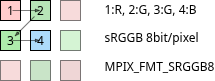

The diagram above was exported from draw.io. Its source (the exported page's mxGraphModel, read from the mxfile embedded in the PNG):
<mxGraphModel dx="405" dy="229" grid="1" gridSize="10" guides="1" tooltips="1" connect="1" arrows="1" fold="1" page="1" pageScale="1" pageWidth="850" pageHeight="1100" math="0" shadow="0">
  <root>
    <mxCell id="0" />
    <mxCell id="1" parent="0" />
    <mxCell id="2mhHJQAt0Xc-ntE4cOjw-12" value="1" style="whiteSpace=wrap;html=1;aspect=fixed;container=0;fillColor=light-dark(#FFCCCC,#EDEDED);" parent="1" vertex="1">
      <mxGeometry x="298" y="110" width="20" height="20" as="geometry" />
    </mxCell>
    <mxCell id="2mhHJQAt0Xc-ntE4cOjw-13" value="2" style="whiteSpace=wrap;html=1;aspect=fixed;fillColor=light-dark(#B7E5B7,#EDEDED);container=0;" parent="1" vertex="1">
      <mxGeometry x="328" y="110" width="20" height="20" as="geometry" />
    </mxCell>
    <mxCell id="2mhHJQAt0Xc-ntE4cOjw-14" value="" style="whiteSpace=wrap;html=1;aspect=fixed;fillColor=light-dark(#F1B9B9,#F1D2D2);container=0;opacity=50;" parent="1" vertex="1">
      <mxGeometry x="358" y="110" width="20" height="20" as="geometry" />
    </mxCell>
    <mxCell id="2mhHJQAt0Xc-ntE4cOjw-68" value="3" style="whiteSpace=wrap;html=1;aspect=fixed;fillColor=light-dark(#AEEBAB,#EDEDED);container=0;direction=south;" parent="1" vertex="1">
      <mxGeometry x="298" y="140" width="20" height="20" as="geometry" />
    </mxCell>
    <mxCell id="2mhHJQAt0Xc-ntE4cOjw-69" value="4" style="whiteSpace=wrap;html=1;aspect=fixed;fillColor=light-dark(#ADDBFB,#EDEDED);container=0;" parent="1" vertex="1">
      <mxGeometry x="328" y="140" width="20" height="20" as="geometry" />
    </mxCell>
    <mxCell id="2mhHJQAt0Xc-ntE4cOjw-70" value="" style="whiteSpace=wrap;html=1;aspect=fixed;fillColor=light-dark(#AEEBAB,#EDEDED);container=0;opacity=50;" parent="1" vertex="1">
      <mxGeometry x="358" y="140" width="20" height="20" as="geometry" />
    </mxCell>
    <mxCell id="2mhHJQAt0Xc-ntE4cOjw-76" value="" style="whiteSpace=wrap;html=1;aspect=fixed;fillColor=light-dark(#F1B9B9,#F1D2D2);container=0;opacity=50;" parent="1" vertex="1">
      <mxGeometry x="298" y="170" width="20" height="20" as="geometry" />
    </mxCell>
    <mxCell id="2mhHJQAt0Xc-ntE4cOjw-77" value="" style="whiteSpace=wrap;html=1;aspect=fixed;fillColor=light-dark(#96CB94,#85C189);container=0;opacity=50;" parent="1" vertex="1">
      <mxGeometry x="328" y="170" width="20" height="20" as="geometry" />
    </mxCell>
    <mxCell id="2mhHJQAt0Xc-ntE4cOjw-78" value="" style="whiteSpace=wrap;html=1;aspect=fixed;fillColor=light-dark(#E1AFAF,#EDCDCD);container=0;opacity=50;" parent="1" vertex="1">
      <mxGeometry x="358" y="170" width="20" height="20" as="geometry" />
    </mxCell>
    <mxCell id="3oMCXhva95sMCcmCf9fG-3" value="" style="endArrow=blockThin;html=1;rounded=0;exitX=0.6;exitY=0.5;exitDx=0;exitDy=0;exitPerimeter=0;endFill=1;endSize=3;opacity=50;" edge="1" parent="1" source="2mhHJQAt0Xc-ntE4cOjw-12">
      <mxGeometry width="50" height="50" relative="1" as="geometry">
        <mxPoint x="310" y="120" as="sourcePoint" />
        <mxPoint x="338" y="120" as="targetPoint" />
      </mxGeometry>
    </mxCell>
    <mxCell id="3oMCXhva95sMCcmCf9fG-4" value="" style="endArrow=blockThin;html=1;rounded=0;exitX=0.6;exitY=0.5;exitDx=0;exitDy=0;exitPerimeter=0;endFill=1;endSize=3;opacity=50;" edge="1" parent="1">
      <mxGeometry width="50" height="50" relative="1" as="geometry">
        <mxPoint x="310" y="150" as="sourcePoint" />
        <mxPoint x="338" y="150" as="targetPoint" />
      </mxGeometry>
    </mxCell>
    <mxCell id="3oMCXhva95sMCcmCf9fG-5" value="" style="endArrow=none;html=1;rounded=0;endFill=0;startArrow=blockThin;startFill=1;exitX=0;exitY=0;exitDx=0;exitDy=0;startSize=3;opacity=50;" edge="1" parent="1">
      <mxGeometry width="50" height="50" relative="1" as="geometry">
        <mxPoint x="312" y="146" as="sourcePoint" />
        <mxPoint x="332" y="126" as="targetPoint" />
      </mxGeometry>
    </mxCell>
    <mxCell id="3oMCXhva95sMCcmCf9fG-7" value="1:R, 2:G, 3:G, 4:B&lt;div&gt;&lt;br&gt;&lt;div&gt;sRGGB 8bit/pixel&lt;/div&gt;&lt;div&gt;&lt;br&gt;&lt;/div&gt;&lt;div&gt;MPIX_FMT_SRGGB8&lt;/div&gt;&lt;/div&gt;" style="text;html=1;align=left;verticalAlign=middle;whiteSpace=wrap;rounded=0;" vertex="1" parent="1">
      <mxGeometry x="400" y="132" width="100" height="30" as="geometry" />
    </mxCell>
  </root>
</mxGraphModel>